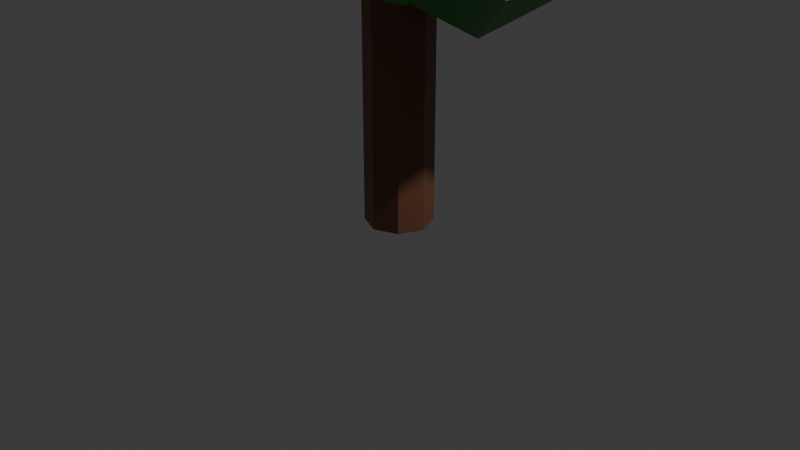 # Source: TRASHFORM_LowPoly_Tree.blend  (saved by Blender 5.2.45; exported with 4.5.12 LTS)
import bpy
from mathutils import Matrix  # noqa: F401  (used for matrix-valued properties, if any)

bpy.ops.wm.read_factory_settings(use_empty=True)
scene = bpy.context.scene
scene.name = 'Scene'

# ---- collections
col_collection = bpy.data.collections.new('Collection'); scene.collection.children.link(col_collection)
col_lowpoly_tree = bpy.data.collections.new('LowPoly_Tree'); scene.collection.children.link(col_lowpoly_tree)

# ---- materials (node trees are filled in below, after node groups)
mat_tree_brown = bpy.data.materials.new('Tree_Brown')
mat_leaves_green = bpy.data.materials.new('Leaves_Green')
mat_leaves_lightgreen = bpy.data.materials.new('Leaves_LightGreen')
mat_leaves_rightgreen = bpy.data.materials.new('Leaves_RightGreen')

# ---- material node trees
mat_tree_brown.use_nodes = True; mat_tree_brown.node_tree.nodes.clear()
_N = mat_tree_brown.node_tree.nodes; _L = mat_tree_brown.node_tree.links
n0 = _N.new('ShaderNodeBsdfPrincipled'); n0.name = 'Principled BSDF'; n0.location = (-200, 100)
n0.inputs[0].default_value = (0.1912, 0.08022, 0.03955, 1.0)
n0.inputs[10].default_value = 0.005
n1 = _N.new('ShaderNodeOutputMaterial'); n1.name = 'Material Output'; n1.location = (200, 100)
_L.new(n0.outputs[0], n1.inputs[0])
n1.is_active_output = True
mat_leaves_green.use_nodes = True; mat_leaves_green.node_tree.nodes.clear()
_N = mat_leaves_green.node_tree.nodes; _L = mat_leaves_green.node_tree.links
n0 = _N.new('ShaderNodeBsdfPrincipled'); n0.name = 'Principled BSDF'; n0.location = (-200, 100)
n0.inputs[0].default_value = (0.07227, 0.4287, 0.08022, 1.0)
n0.inputs[10].default_value = 0.005
n1 = _N.new('ShaderNodeOutputMaterial'); n1.name = 'Material Output'; n1.location = (200, 100)
_L.new(n0.outputs[0], n1.inputs[0])
n1.is_active_output = True
mat_leaves_lightgreen.use_nodes = True; mat_leaves_lightgreen.node_tree.nodes.clear()
_N = mat_leaves_lightgreen.node_tree.nodes; _L = mat_leaves_lightgreen.node_tree.links
n0 = _N.new('ShaderNodeBsdfPrincipled'); n0.name = 'Principled BSDF'; n0.location = (-200, 100)
n0.inputs[0].default_value = (0.07227, 0.4287, 0.08022, 1.0)
n0.inputs[10].default_value = 0.005
n1 = _N.new('ShaderNodeOutputMaterial'); n1.name = 'Material Output'; n1.location = (200, 100)
_L.new(n0.outputs[0], n1.inputs[0])
n1.is_active_output = True
mat_leaves_rightgreen.use_nodes = True; mat_leaves_rightgreen.node_tree.nodes.clear()
_N = mat_leaves_rightgreen.node_tree.nodes; _L = mat_leaves_rightgreen.node_tree.links
n0 = _N.new('ShaderNodeBsdfPrincipled'); n0.name = 'Principled BSDF'; n0.location = (-200, 100)
n0.inputs[0].default_value = (0.03955, 0.2705, 0.04519, 1.0)
n0.inputs[10].default_value = 0.005
n1 = _N.new('ShaderNodeOutputMaterial'); n1.name = 'Material Output'; n1.location = (200, 100)
_L.new(n0.outputs[0], n1.inputs[0])
n1.is_active_output = True

# ---- world
world_world = bpy.data.worlds.new('World'); scene.world = world_world
world_world.use_nodes = True; world_world.node_tree.nodes.clear()
_N = world_world.node_tree.nodes; _L = world_world.node_tree.links
n0 = _N.new('ShaderNodeOutputWorld'); n0.name = 'World Output'; n0.location = (200, 100)
n1 = _N.new('ShaderNodeBackground'); n1.name = 'Background'; n1.location = (-200, 100)
n1.inputs[0].default_value = (0.05088, 0.05088, 0.05088, 1.0)
_L.new(n1.outputs[0], n0.inputs[0])
n0.is_active_output = True
world_world.color = (0.05088, 0.05088, 0.05088)
world_world.sun_shadow_jitter_overblur = 0.0

# ---- cameras
cam_camera = bpy.data.cameras.new('Camera')
cam_camera.clip_end = 100.0
cam_camera.ortho_scale = 7.314

# ---- lights
light_light = bpy.data.lights.new('Light', 'POINT')
light_light.energy = 1000.0
light_light.shadow_soft_size = 0.1

# ---- meshes
me_cylinder = bpy.data.meshes.new('Cylinder')
me_cylinder.from_pydata([(0.0, 0.35, 0.0), (0.0, 0.35, 3.0), (0.2475, 0.2475, 0.0), (0.2475, 0.2475, 3.0), (0.35, 0.0, 0.0), (0.35, 0.0, 3.0), (0.2475, -0.2475, 0.0), (0.2475, -0.2475, 3.0), (0.0, -0.35, 0.0), (0.0, -0.35, 3.0), (-0.2475, -0.2475, 0.0), (-0.2475, -0.2475, 3.0), (-0.35, 0.0, 0.0), (-0.35, 0.0, 3.0), (-0.2475, 0.2475, 0.0), (-0.2475, 0.2475, 3.0)], [], [(0, 1, 3, 2), (2, 3, 5, 4), (4, 5, 7, 6), (6, 7, 9, 8), (8, 9, 11, 10), (10, 11, 13, 12), (3, 1, 15, 13, 11, 9, 7, 5), (12, 13, 15, 14), (14, 15, 1, 0), (0, 2, 4, 6, 8, 10, 12, 14)])
_uv = me_cylinder.uv_layers.new(name='UVMap')
_uv.uv.foreach_set('vector', [1.0, 0.5, 1.0, 1.0, 0.875, 1.0, 0.875, 0.5, 0.875, 0.5, 0.875, 1.0, 0.75, 1.0, 0.75, 0.5, 0.75, 0.5, 0.75, 1.0, 0.625, 1.0, 0.625, 0.5, 0.625, 0.5, 0.625, 1.0, 0.5, 1.0, 0.5, 0.5, 0.5, 0.5, 0.5, 1.0, 0.375, 1.0, 0.375, 0.5, 0.375, 0.5, 0.375, 1.0, 0.25, 1.0, 0.25, 0.5, 0.4197, 0.4197, 0.25, 0.49, 0.08029, 0.4197, 0.01, 0.25, 0.08029, 0.08029, 0.25, 0.01, 0.4197, 0.08029, 0.49, 0.25, 0.25, 0.5, 0.25, 1.0, 0.125, 1.0, 0.125, 0.5, 0.125, 0.5, 0.125, 1.0, 0.0, 1.0, 0.0, 0.5, 0.75, 0.49, 0.9197, 0.4197, 0.99, 0.25, 0.9197, 0.08029, 0.75, 0.01, 0.5803, 0.08029, 0.51, 0.25, 0.5803, 0.4197])
me_cylinder.materials.append(mat_tree_brown)
me_cylinder.update()
me_icosphere = bpy.data.meshes.new('Icosphere')
me_icosphere.from_pydata([(0.0, 0.0, 2.1), (1.158, -0.8412, 2.874), (-0.4422, -1.361, 2.874), (-1.431, 0.0, 2.874), (-0.4422, 1.361, 2.874), (1.158, 0.8412, 2.874), (0.4422, -1.361, 4.126), (-1.158, -0.8412, 4.126), (-1.158, 0.8412, 4.126), (0.4422, 1.361, 4.126), (1.431, 0.0, 4.126), (0.0, 0.0, 4.9)], [], [(0, 1, 2), (1, 0, 5), (0, 2, 3), (0, 3, 4), (0, 4, 5), (1, 5, 10), (2, 1, 6), (3, 2, 7), (4, 3, 8), (5, 4, 9), (1, 10, 6), (2, 6, 7), (3, 7, 8), (4, 8, 9), (5, 9, 10), (6, 10, 11), (7, 6, 11), (8, 7, 11), (9, 8, 11), (10, 9, 11)])
_uv = me_icosphere.uv_layers.new(name='UVMap')
_uv.uv.foreach_set('vector', [0.1818, 0.0, 0.2727, 0.1575, 0.09091, 0.1575, 0.2727, 0.1575, 0.3636, 0.0, 0.4545, 0.1575, 0.9091, 0.0, 1.0, 0.1575, 0.8182, 0.1575, 0.7273, 0.0, 0.8182, 0.1575, 0.6364, 0.1575, 0.5455, 0.0, 0.6364, 0.1575, 0.4545, 0.1575, 0.2727, 0.1575, 0.4545, 0.1575, 0.3636, 0.3149, 0.09091, 0.1575, 0.2727, 0.1575, 0.1818, 0.3149, 0.8182, 0.1575, 1.0, 0.1575, 0.9091, 0.3149, 0.6364, 0.1575, 0.8182, 0.1575, 0.7273, 0.3149, 0.4545, 0.1575, 0.6364, 0.1575, 0.5455, 0.3149, 0.2727, 0.1575, 0.3636, 0.3149, 0.1818, 0.3149, 0.09091, 0.1575, 0.1818, 0.3149, 0.0, 0.3149, 0.8182, 0.1575, 0.9091, 0.3149, 0.7273, 0.3149, 0.6364, 0.1575, 0.7273, 0.3149, 0.5455, 0.3149, 0.4545, 0.1575, 0.5455, 0.3149, 0.3636, 0.3149, 0.1818, 0.3149, 0.3636, 0.3149, 0.2727, 0.4724, 0.0, 0.3149, 0.1818, 0.3149, 0.09091, 0.4724, 0.7273, 0.3149, 0.9091, 0.3149, 0.8182, 0.4724, 0.5455, 0.3149, 0.7273, 0.3149, 0.6364, 0.4724, 0.3636, 0.3149, 0.5455, 0.3149, 0.4545, 0.4724])
me_icosphere.materials.append(mat_leaves_green)
me_icosphere.update()
me_icosphere_001 = bpy.data.meshes.new('Icosphere.001')
me_icosphere_001.from_pydata([(-1.0, 0.0, 2.1), (-0.1679, -0.6046, 2.708), (-1.318, -0.9782, 2.708), (-2.029, 0.0, 2.708), (-1.318, 0.9782, 2.708), (-0.1679, 0.6046, 2.708), (-0.6822, -0.9782, 3.692), (-1.832, -0.6046, 3.692), (-1.832, 0.6046, 3.692), (-0.6822, 0.9782, 3.692), (0.02859, 0.0, 3.692), (-1.0, 0.0, 4.3)], [], [(0, 1, 2), (1, 0, 5), (0, 2, 3), (0, 3, 4), (0, 4, 5), (1, 5, 10), (2, 1, 6), (3, 2, 7), (4, 3, 8), (5, 4, 9), (1, 10, 6), (2, 6, 7), (3, 7, 8), (4, 8, 9), (5, 9, 10), (6, 10, 11), (7, 6, 11), (8, 7, 11), (9, 8, 11), (10, 9, 11)])
_uv = me_icosphere_001.uv_layers.new(name='UVMap')
_uv.uv.foreach_set('vector', [0.1818, 0.0, 0.2727, 0.1575, 0.09091, 0.1575, 0.2727, 0.1575, 0.3636, 0.0, 0.4545, 0.1575, 0.9091, 0.0, 1.0, 0.1575, 0.8182, 0.1575, 0.7273, 0.0, 0.8182, 0.1575, 0.6364, 0.1575, 0.5455, 0.0, 0.6364, 0.1575, 0.4545, 0.1575, 0.2727, 0.1575, 0.4545, 0.1575, 0.3636, 0.3149, 0.09091, 0.1575, 0.2727, 0.1575, 0.1818, 0.3149, 0.8182, 0.1575, 1.0, 0.1575, 0.9091, 0.3149, 0.6364, 0.1575, 0.8182, 0.1575, 0.7273, 0.3149, 0.4545, 0.1575, 0.6364, 0.1575, 0.5455, 0.3149, 0.2727, 0.1575, 0.3636, 0.3149, 0.1818, 0.3149, 0.09091, 0.1575, 0.1818, 0.3149, 0.0, 0.3149, 0.8182, 0.1575, 0.9091, 0.3149, 0.7273, 0.3149, 0.6364, 0.1575, 0.7273, 0.3149, 0.5455, 0.3149, 0.4545, 0.1575, 0.5455, 0.3149, 0.3636, 0.3149, 0.1818, 0.3149, 0.3636, 0.3149, 0.2727, 0.4724, 0.0, 0.3149, 0.1818, 0.3149, 0.09091, 0.4724, 0.7273, 0.3149, 0.9091, 0.3149, 0.8182, 0.4724, 0.5455, 0.3149, 0.7273, 0.3149, 0.6364, 0.4724, 0.3636, 0.3149, 0.5455, 0.3149, 0.4545, 0.4724])
me_icosphere_001.materials.append(mat_leaves_lightgreen)
me_icosphere_001.update()
me_icosphere_002 = bpy.data.meshes.new('Icosphere.002')
me_icosphere_002.from_pydata([(1.0, 0.0, 2.1), (1.832, -0.6046, 2.708), (0.6822, -0.9782, 2.708), (-0.02859, 0.0, 2.708), (0.6822, 0.9782, 2.708), (1.832, 0.6046, 2.708), (1.318, -0.9782, 3.692), (0.1679, -0.6046, 3.692), (0.1679, 0.6046, 3.692), (1.318, 0.9782, 3.692), (2.029, 0.0, 3.692), (1.0, 0.0, 4.3)], [], [(0, 1, 2), (1, 0, 5), (0, 2, 3), (0, 3, 4), (0, 4, 5), (1, 5, 10), (2, 1, 6), (3, 2, 7), (4, 3, 8), (5, 4, 9), (1, 10, 6), (2, 6, 7), (3, 7, 8), (4, 8, 9), (5, 9, 10), (6, 10, 11), (7, 6, 11), (8, 7, 11), (9, 8, 11), (10, 9, 11)])
_uv = me_icosphere_002.uv_layers.new(name='UVMap')
_uv.uv.foreach_set('vector', [0.1818, 0.0, 0.2727, 0.1575, 0.09091, 0.1575, 0.2727, 0.1575, 0.3636, 0.0, 0.4545, 0.1575, 0.9091, 0.0, 1.0, 0.1575, 0.8182, 0.1575, 0.7273, 0.0, 0.8182, 0.1575, 0.6364, 0.1575, 0.5455, 0.0, 0.6364, 0.1575, 0.4545, 0.1575, 0.2727, 0.1575, 0.4545, 0.1575, 0.3636, 0.3149, 0.09091, 0.1575, 0.2727, 0.1575, 0.1818, 0.3149, 0.8182, 0.1575, 1.0, 0.1575, 0.9091, 0.3149, 0.6364, 0.1575, 0.8182, 0.1575, 0.7273, 0.3149, 0.4545, 0.1575, 0.6364, 0.1575, 0.5455, 0.3149, 0.2727, 0.1575, 0.3636, 0.3149, 0.1818, 0.3149, 0.09091, 0.1575, 0.1818, 0.3149, 0.0, 0.3149, 0.8182, 0.1575, 0.9091, 0.3149, 0.7273, 0.3149, 0.6364, 0.1575, 0.7273, 0.3149, 0.5455, 0.3149, 0.4545, 0.1575, 0.5455, 0.3149, 0.3636, 0.3149, 0.1818, 0.3149, 0.3636, 0.3149, 0.2727, 0.4724, 0.0, 0.3149, 0.1818, 0.3149, 0.09091, 0.4724, 0.7273, 0.3149, 0.9091, 0.3149, 0.8182, 0.4724, 0.5455, 0.3149, 0.7273, 0.3149, 0.6364, 0.4724, 0.3636, 0.3149, 0.5455, 0.3149, 0.4545, 0.4724])
me_icosphere_002.materials.append(mat_leaves_rightgreen)
me_icosphere_002.update()

# ---- objects
ob_light = bpy.data.objects.new('Light', light_light)
ob_camera = bpy.data.objects.new('Camera', cam_camera)
ob_tree_trunk = bpy.data.objects.new('Tree_Trunk', me_cylinder)
ob_tree_leaves = bpy.data.objects.new('Tree_Leaves', me_icosphere)
ob_tree_leaves_left = bpy.data.objects.new('Tree_Leaves_Left', me_icosphere_001)
ob_tree_leaves_right = bpy.data.objects.new('Tree_Leaves_Right', me_icosphere_002)

# ---- transforms, parenting, visibility, modifiers, constraints
ob_light.location = (4.076, 1.005, 5.904)
ob_light.rotation_euler = (0.6503, 0.05522, 1.866)
ob_light.lock_rotations_4d = False
ob_light.empty_display_type = 'ARROWS'
ob_light.color = (0.0, 0.0, 0.0, 0.0)
ob_light.lineart.crease_threshold = 0.0
ob_camera.location = (7.359, -6.926, 4.958)
ob_camera.rotation_euler = (1.109, 0.0, 0.8149)
ob_camera.lock_rotations_4d = False
ob_camera.empty_display_type = 'ARROWS'
ob_camera.color = (0.0, 0.0, 0.0, 0.0)
ob_camera.display_type = 'WIRE'
ob_camera.lineart.crease_threshold = 0.0
ob_tree_trunk.location = (0.0, 0.0, 0.0)
ob_tree_leaves.location = (0.0, 0.0, 0.0)
ob_tree_leaves_left.location = (0.0, 0.0, 0.0)
ob_tree_leaves_right.location = (0.0, 0.0, 0.0)

# ---- collection membership
col_collection.objects.link(ob_light)
col_collection.objects.link(ob_camera)
col_lowpoly_tree.objects.link(ob_tree_trunk)
col_lowpoly_tree.objects.link(ob_tree_leaves)
col_lowpoly_tree.objects.link(ob_tree_leaves_left)
col_lowpoly_tree.objects.link(ob_tree_leaves_right)

# ---- scene / render settings (as saved in the file)
scene.camera = ob_camera
scene.frame_start = 1; scene.frame_end = 250; scene.frame_set(1)
scene.render.engine = 'BLENDER_EEVEE_NEXT'
scene.render.bake_bias = 0.0
scene.render.bake_samples = 0
scene.render.compositor_device = 'GPU'
scene.eevee.use_volume_custom_range = False
scene.eevee.fast_gi_thickness_near = 0.1
scene.eevee.fast_gi_thickness_far = 0.0
scene.eevee.ray_tracing_options.screen_trace_thickness = 0.1
bpy.context.view_layer.update()

